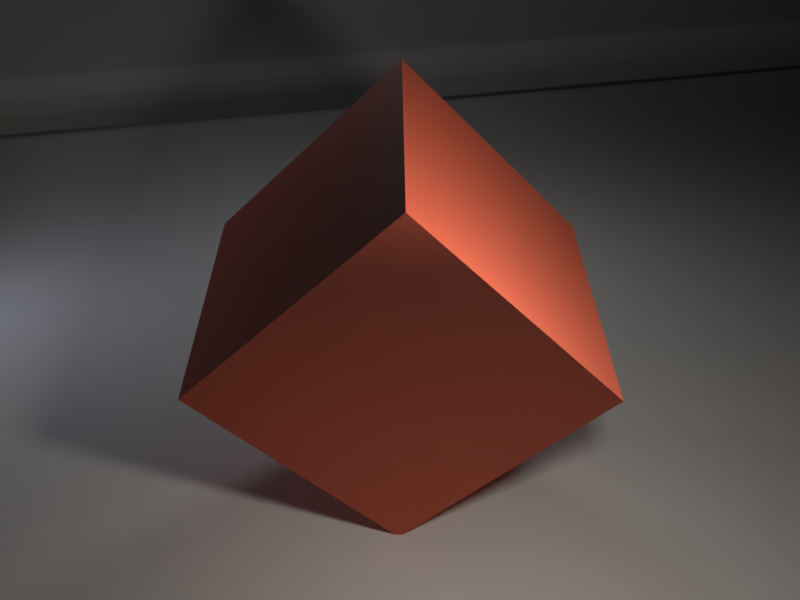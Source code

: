 # Source: BSDFDirtWipe.blend  (saved by Blender 2.79.0; exported with 4.5.12 LTS)
import bpy
from mathutils import Matrix  # noqa: F401  (used for matrix-valued properties, if any)

bpy.ops.wm.read_factory_settings(use_empty=True)
scene = bpy.context.scene
scene.name = 'Scene'

# ---- collections
col_collection_1 = bpy.data.collections.new('Collection 1'); scene.collection.children.link(col_collection_1)

# ---- images (referenced by path relative to the original .blend; pixels are not part of the script)
import os
ASSET_DIR = os.environ.get("B2B_ASSET_DIR", "")  # directory of the original .blend (textures are referenced by path, not embedded)
HERE = os.path.dirname(os.path.abspath(__file__))  # packed textures are extracted next to this script under _unpacked/

def load_image(name, relpath, width, height, colorspace="sRGB"):
    """Load a texture the original file referenced (path relative to the .blend, or extracted next to this script)."""
    p = next((c for c in (os.path.join(HERE, relpath), os.path.join(ASSET_DIR, relpath)) if relpath and os.path.exists(c)), "")
    if p:
        img = bpy.data.images.load(p, check_existing=True)
        img.name = name
    else:  # same state as the original file: an image datablock whose file is absent (Cycles renders it pink)
        img = bpy.data.images.new(name, width, height)
        img.source = "FILE"
        img.filepath = "//" + (relpath or name)
    img.colorspace_settings.name = colorspace
    return img
img_dirtwipes005_nrm_3k_jpg = load_image('DirtWipes005_NRM_3K.jpg', 'textures/DirtWipes005/3K/DirtWipes005_NRM_3K.jpg', 1024, 1024, 'Non-Color')
img_dirtwipes005_overlay_var2_3k_jpg = load_image('DirtWipes005_OVERLAY_VAR2_3K.jpg', 'textures/DirtWipes005/3K/DirtWipes005_OVERLAY_VAR2_3K.jpg', 1024, 1024, 'Non-Color')

# ---- materials (node trees are filled in below, after node groups)
mat_material_001 = bpy.data.materials.new('Material.001')
mat_material_001.alpha_threshold = 0.0
mat_material_001.roughness = 0.5

# ---- node groups
ng_bsdfdirtwipe = bpy.data.node_groups.new('BSDFDirtWipe', 'ShaderNodeTree')
_s = ng_bsdfdirtwipe.interface.new_socket(name='BSDF', in_out='OUTPUT', socket_type='NodeSocketShader')
_s = ng_bsdfdirtwipe.interface.new_socket(name='Color', in_out='INPUT', socket_type='NodeSocketColor')
_s.default_value = (0.5, 0.5, 0.5, 1.0)
_N = ng_bsdfdirtwipe.nodes; _L = ng_bsdfdirtwipe.links
n0 = _N.new('ShaderNodeBsdfPrincipled'); n0.name = 'Principled BSDF'; n0.location = (259, 28)
n0.width = 150
n0.subsurface_method = 'BURLEY'
n0.inputs[3].default_value = 1.45
n0.inputs[9].default_value = (1.0, 1.0, 1.0)
n1 = _N.new('ShaderNodeTexImage'); n1.name = 'Image Texture.001'; n1.location = (-214, -276)
n1.width = 140
n1.image = img_dirtwipes005_nrm_3k_jpg
n2 = _N.new('ShaderNodeInvert'); n2.name = 'Invert'; n2.location = (19, -102)
n3 = _N.new('ShaderNodeTexImage'); n3.name = 'Image Texture.002'; n3.location = (-210, -2)
n3.width = 140
n3.image = img_dirtwipes005_overlay_var2_3k_jpg
n4 = _N.new('NodeGroupOutput'); n4.name = 'Group Output'; n4.location = (592, 0)
n5 = _N.new('NodeGroupInput'); n5.name = 'Group Input'; n5.location = (-440, 0)
n6 = _N.new('ShaderNodeTexImage'); n6.name = 'Image Texture'; n6.location = (-400, 340)
n6.width = 144
n6.image = img_dirtwipes005_overlay_var2_3k_jpg
n7 = _N.new('ShaderNodeMix'); n7.name = 'Mix'; n7.location = (56, 195)
n7.data_type = 'RGBA'
n7.blend_type = 'COLOR'
n7.inputs[0].default_value = 2.0
n8 = _N.new('ShaderNodeNormalMap'); n8.name = 'Normal Map'; n8.location = (6, -340)
n9 = _N.new('ShaderNodeBrightContrast'); n9.name = 'Bright/Contrast'; n9.location = (-143, 209)
n9.inputs[1].default_value = 0.1
_L.new(n1.outputs[0], n8.inputs[1])
_L.new(n8.outputs[0], n0.inputs[5])
_L.new(n3.outputs[0], n2.inputs[1])
_L.new(n2.outputs[0], n0.inputs[2])
_L.new(n6.outputs[0], n9.inputs[0])
_L.new(n7.outputs[2], n0.inputs[0])
_L.new(n0.outputs[0], n4.inputs[0])
_L.new(n5.outputs[0], n7.inputs[7])
_L.new(n9.outputs[0], n7.inputs[6])
n4.is_active_output = True

# ---- material node trees
mat_material_001.use_nodes = True; mat_material_001.node_tree.nodes.clear()
_N = mat_material_001.node_tree.nodes; _L = mat_material_001.node_tree.links
n0 = _N.new('ShaderNodeOutputMaterial'); n0.name = 'Material Output'; n0.location = (316, 233)
n1 = _N.new('ShaderNodeRGB'); n1.name = 'RGB'; n1.location = (-288, 261)
n1.outputs[0].default_value = (0.5, 0.09537, 0.05353, 1.0)
n2 = _N.new('ShaderNodeGroup'); n2.name = 'Group'; n2.location = (40, 240)
n2.node_tree = ng_bsdfdirtwipe
_L.new(n2.outputs[0], n0.inputs[0])
_L.new(n1.outputs[0], n2.inputs[0])
n0.is_active_output = True

# ---- world
world_world = bpy.data.worlds.new('World'); scene.world = world_world
world_world.use_nodes = True; world_world.node_tree.nodes.clear()
_N = world_world.node_tree.nodes; _L = world_world.node_tree.links
n0 = _N.new('ShaderNodeOutputWorld'); n0.name = 'World Output'; n0.location = (300, 300)
n1 = _N.new('ShaderNodeBackground'); n1.name = 'Background'; n1.location = (10, 300)
n1.inputs[0].default_value = (0.05088, 0.05088, 0.05088, 1.0)
n1.inputs[1].default_value = 0.0
_L.new(n1.outputs[0], n0.inputs[0])
n0.is_active_output = True
world_world.color = (0.05088, 0.05088, 0.05088)
world_world.use_sun_shadow = False
world_world.sun_shadow_jitter_overblur = 0.0
world_world.cycles.sampling_method = 'MANUAL'

# ---- cameras
cam_camera = bpy.data.cameras.new('Camera')
cam_camera.clip_end = 100.0
cam_camera.lens = 35.0
cam_camera.sensor_width = 32.0
cam_camera.sensor_height = 18.0
cam_camera.ortho_scale = 7.314
cam_camera.dof.focus_distance = 0.0

# ---- lights
light_area_003 = bpy.data.lights.new('Area.003', 'AREA')
light_area_003.transmission_factor = 0.0
light_area_003.energy = 39.27
light_area_003.shadow_buffer_clip_start = 0.5
light_area_003.shadow_soft_size = 1.0
light_area_003.shadow_maximum_resolution = 0.006
light_area_003.use_absolute_resolution = True
light_area_003.size = 1.0
light_area_003.size_y = 0.1
light_area_001 = bpy.data.lights.new('Area.001', 'AREA')
light_area_001.color = (0.7617, 0.8177, 1.0)
light_area_001.transmission_factor = 0.0
light_area_001.energy = 23.56
light_area_001.shadow_buffer_clip_start = 0.5
light_area_001.shadow_soft_size = 0.5
light_area_001.shadow_maximum_resolution = 0.006
light_area_001.use_absolute_resolution = True
light_area_001.size = 0.5
light_area_001.size_y = 0.1
light_area = bpy.data.lights.new('Area', 'AREA')
light_area.color = (1.0, 0.9323, 0.8167)
light_area.transmission_factor = 0.0
light_area.energy = 78.54
light_area.shadow_buffer_clip_start = 0.5
light_area.shadow_soft_size = 0.5
light_area.shadow_maximum_resolution = 0.006
light_area.use_absolute_resolution = True
light_area.size = 0.5
light_area.size_y = 0.1

# ---- meshes
me_cube = bpy.data.meshes.new('Cube')
me_cube.from_pydata([(-1.715, -1.715, -1.715), (-1.715, -1.715, 1.715), (-1.715, 1.715, -1.715), (-1.715, 1.715, 1.715), (1.715, -1.715, -1.715), (1.715, -1.715, 1.715), (1.715, 1.715, -1.715), (1.715, 1.715, 1.715)], [], [(0, 1, 3, 2), (2, 3, 7, 6), (6, 7, 5, 4), (4, 5, 1, 0), (2, 6, 4, 0), (7, 3, 1, 5)])
_uv = me_cube.uv_layers.new(name='UVMap')
_uv.uv.foreach_set('vector', [0.3333, 0.6667, 1.39e-07, 0.6667, 0.0, 0.3333, 0.3333, 0.3333, 0.3333, 0.6667, 0.3333, 0.3333, 0.6667, 0.3333, 0.6667, 0.6667, 0.6667, 0.0, 0.6667, 0.3333, 0.3333, 0.3333, 0.3333, 6.952e-08, 1.39e-07, 0.3333, 0.0, 1.39e-07, 0.3333, 0.0, 0.3333, 0.3333, 0.0, 0.6667, 0.3333, 0.6667, 0.3333, 1.0, 9.269e-08, 1.0, 1.0, 0.3333, 0.6667, 0.3333, 0.6667, 9.269e-08, 1.0, 0.0])
me_cube.materials.append(mat_material_001)
me_cube.use_remesh_preserve_volume = False
me_cube.use_remesh_preserve_attributes = False
me_cube.use_mirror_vertex_groups = False
me_cube.update()
me_mesh_001 = bpy.data.meshes.new('Mesh.001')
me_mesh_001.from_pydata([(-23.56, 0.0, 0.0), (-21.64, 0.0, 4.757e-06), (-19.84, 0.0, 7.612e-05), (-18.15, 0.0, 0.0003854), (-16.55, 0.0, 0.001218), (-15.06, 0.0, 0.002973), (-13.65, 0.0, 0.006166), (-12.34, 0.0, 0.01142), (-11.11, 0.0, 0.01949), (-9.961, 0.0, 0.03121), (-8.889, 0.0, 0.04757), (-7.891, 0.0, 0.06965), (-6.963, 0.0, 0.09865), (-6.1, 0.0, 0.1359), (-5.3, 0.0, 0.1828), (-4.559, 0.0, 0.2408), (-3.873, 0.0, 0.3118), (-3.24, 0.0, 0.3973), (-2.656, 0.0, 0.4994), (-2.119, 0.0, 0.62), (-1.624, 0.0, 0.7612), (-1.17, 0.0, 0.9252), (-0.7532, 0.0, 1.114), (-0.3709, 0.0, 1.331), (-0.02051, 0.0, 1.578), (0.3005, 0.0, 1.858), (0.5946, 0.0, 2.174), (0.8643, 0.0, 2.528), (1.112, 0.0, 2.924), (1.34, 0.0, 3.365), (1.55, 0.0, 3.854), (1.744, 0.0, 4.394), (1.924, 0.0, 4.989), (2.093, 0.0, 5.642), (2.252, 0.0, 6.358), (2.403, 0.0, 7.139), (2.547, 0.0, 7.991), (2.686, 0.0, 8.916), (2.821, 0.0, 9.92), (2.955, 0.0, 11.01), (3.087, 0.0, 12.18), (3.22, 0.0, 13.44), (3.354, 0.0, 14.8), (3.491, 0.0, 16.26), (3.631, 0.0, 17.83), (3.776, 0.0, 19.51), (3.926, 0.0, 21.3), (4.081, 0.0, 23.21), (-23.56, -56.48, 0.0), (-21.64, -56.48, 4.757e-06), (-19.84, -56.48, 7.612e-05), (-18.15, -56.48, 0.0003854), (-16.55, -56.48, 0.001218), (-15.06, -56.48, 0.002973), (-13.65, -56.48, 0.006166), (-12.34, -56.48, 0.01142), (-11.11, -56.48, 0.01949), (-9.961, -56.48, 0.03121), (-8.889, -56.48, 0.04757), (-7.891, -56.48, 0.06965), (-6.963, -56.48, 0.09865), (-6.1, -56.48, 0.1359), (-5.3, -56.48, 0.1828), (-4.559, -56.48, 0.2408), (-3.873, -56.48, 0.3118), (-3.24, -56.48, 0.3973), (-2.656, -56.48, 0.4994), (-2.119, -56.48, 0.62), (-1.624, -56.48, 0.7612), (-1.17, -56.48, 0.9252), (-0.7532, -56.48, 1.114), (-0.3709, -56.48, 1.331), (4.518, -33.38, -5.006), (0.3005, -56.48, 1.858), (0.5946, -56.48, 2.174), (0.8643, -56.48, 2.528), (1.112, -56.48, 2.924), (1.34, -56.48, 3.365), (1.55, -56.48, 3.854), (1.744, -56.48, 4.394), (1.924, -56.48, 4.989), (2.093, -56.48, 5.642), (2.252, -56.48, 6.358), (2.403, -56.48, 7.139), (2.547, -56.48, 7.991), (2.686, -56.48, 8.916), (2.821, -56.48, 9.92), (2.955, -56.48, 11.01), (3.087, -56.48, 12.18), (3.22, -56.48, 13.44), (3.354, -56.48, 14.8), (3.491, -56.48, 16.26), (3.631, -56.48, 17.83), (3.776, -56.48, 19.51), (3.926, -56.48, 21.3), (4.081, -56.48, 23.21)], [], [(8, 9, 57, 56), (35, 36, 84, 83), (22, 23, 71, 70), (9, 10, 58, 57), (36, 37, 85, 84), (23, 24, 72, 71), (10, 11, 59, 58), (37, 38, 86, 85), (24, 25, 73, 72), (11, 12, 60, 59), (38, 39, 87, 86), (25, 26, 74, 73), (12, 13, 61, 60), (39, 40, 88, 87), (26, 27, 75, 74), (13, 14, 62, 61), (40, 41, 89, 88), (0, 1, 49, 48), (27, 28, 76, 75), (14, 15, 63, 62), (41, 42, 90, 89), (1, 2, 50, 49), (28, 29, 77, 76), (15, 16, 64, 63), (42, 43, 91, 90), (2, 3, 51, 50), (29, 30, 78, 77), (16, 17, 65, 64), (43, 44, 92, 91), (3, 4, 52, 51), (30, 31, 79, 78), (17, 18, 66, 65), (44, 45, 93, 92), (4, 5, 53, 52), (31, 32, 80, 79), (18, 19, 67, 66), (45, 46, 94, 93), (5, 6, 54, 53), (32, 33, 81, 80), (19, 20, 68, 67), (46, 47, 95, 94), (6, 7, 55, 54), (33, 34, 82, 81), (20, 21, 69, 68), (7, 8, 56, 55), (34, 35, 83, 82), (21, 22, 70, 69)])
me_mesh_001.use_remesh_preserve_volume = False
me_mesh_001.use_remesh_preserve_attributes = False
me_mesh_001.use_mirror_vertex_groups = False
me_mesh_001.update()

# ---- objects
ob_cube = bpy.data.objects.new('Cube', me_cube)
ob_ground = bpy.data.objects.new('Ground', me_mesh_001)
ob_empty = bpy.data.objects.new('Empty', None)
ob_lamp_back = bpy.data.objects.new('Lamp_Back', light_area_003)
ob_lamp_fill = bpy.data.objects.new('Lamp_Fill', light_area_001)
ob_lamp_key = bpy.data.objects.new('Lamp_Key', light_area)
ob_camera = bpy.data.objects.new('Camera', cam_camera)

# ---- transforms, parenting, visibility, modifiers, constraints
ob_cube.location = (2.586, -1.15, 2.086)
ob_cube.rotation_euler = (-0.8088, 0.2124, -0.7493)
ob_cube.scale = (0.7715, 0.7715, 0.7715)
ob_cube.lineart.crease_threshold = 0.0
ob_ground.location = (-18.18, -18.0, 0.0)
ob_ground.rotation_euler = (0.0, -0.0, 2.698)
ob_ground.lineart.crease_threshold = 0.0
_m = ob_ground.modifiers.new('Subsurf', 'SUBSURF')
_m.uv_smooth = 'PRESERVE_CORNERS'
_m.quality = 2
_m.levels = 2
_m.show_only_control_edges = False
ob_empty.location = (0.0, 0.0, 0.0)
ob_empty.empty_image_offset = (0.0, 0.0)
ob_empty.lineart.crease_threshold = 0.0
ob_lamp_back.location = (-1.169, 2.646, 5.816)
ob_lamp_back.lineart.crease_threshold = 0.0
_c = ob_lamp_back.constraints.new('TRACK_TO'); _c.name = 'Track To'
_c.target = ob_empty
ob_lamp_fill.location = (-4.671, -4.014, 3.011)
ob_lamp_fill.lineart.crease_threshold = 0.0
_c = ob_lamp_fill.constraints.new('TRACK_TO'); _c.name = 'Track To'
_c.target = ob_empty
ob_lamp_key.location = (6.447, -2.905, 4.258)
ob_lamp_key.lineart.crease_threshold = 0.0
_c = ob_lamp_key.constraints.new('TRACK_TO'); _c.name = 'Track To'
_c.target = ob_empty
ob_camera.location = (8.064, -6.262, 5.835)
ob_camera.rotation_euler = (1.109, 0.01082, 0.8149)
ob_camera.lock_rotations_4d = False
ob_camera.empty_display_type = 'ARROWS'
ob_camera.color = (0.0, 0.0, 0.0, 0.0)
ob_camera.display_type = 'WIRE'
ob_camera.lineart.crease_threshold = 0.0

# ---- collection membership
col_collection_1.objects.link(ob_cube)
col_collection_1.objects.link(ob_ground)
col_collection_1.objects.link(ob_empty)
col_collection_1.objects.link(ob_lamp_back)
col_collection_1.objects.link(ob_lamp_fill)
col_collection_1.objects.link(ob_lamp_key)
col_collection_1.objects.link(ob_camera)

# ---- scene / render settings (as saved in the file)
scene.camera = ob_camera
scene.frame_start = 1; scene.frame_end = 250; scene.frame_set(1)
scene.render.engine = 'CYCLES'
scene.render.resolution_x = 320
scene.render.resolution_y = 240
scene.render.resolution_percentage = 50
scene.render.dither_intensity = 0.0
scene.cycles.use_denoising = False
scene.cycles.samples = 128
scene.cycles.sampling_pattern = 'TABULATED_SOBOL'
scene.cycles.light_sampling_threshold = 0.0
scene.cycles.use_adaptive_sampling = False
scene.cycles.use_light_tree = False
scene.cycles.blur_glossy = 0.0
scene.cycles.sample_clamp_indirect = 0.0
scene.view_settings.view_transform = 'Standard'
bpy.context.view_layer.update()
